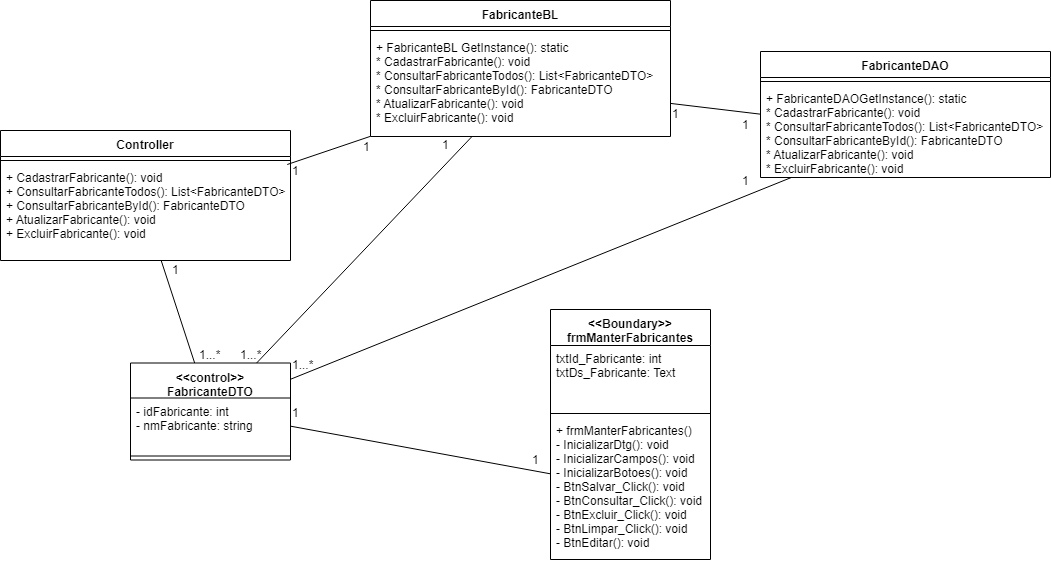

The diagram above was exported from draw.io. Its source (the exported page's mxGraphModel, read from the mxfile embedded in the PNG):
<mxGraphModel dx="1681" dy="1665" grid="1" gridSize="10" guides="1" tooltips="1" connect="1" arrows="1" fold="1" page="1" pageScale="1" pageWidth="827" pageHeight="1169" math="0" shadow="0">
  <root>
    <mxCell id="0" />
    <mxCell id="1" parent="0" />
    <mxCell id="MYAQ_JtiwwDdidlXe0ln-1" value="&lt;&lt;Boundary&gt;&gt;&#10;frmManterFabricantes" style="swimlane;fontStyle=1;align=center;verticalAlign=top;childLayout=stackLayout;horizontal=1;startSize=36;horizontalStack=0;resizeParent=1;resizeParentMax=0;resizeLast=0;collapsible=1;marginBottom=0;" parent="1" vertex="1">
      <mxGeometry x="420" y="109" width="160" height="250" as="geometry" />
    </mxCell>
    <mxCell id="MYAQ_JtiwwDdidlXe0ln-2" value="txtId_Fabricante: int&#10;txtDs_Fabricante: Text " style="text;strokeColor=none;fillColor=none;align=left;verticalAlign=top;spacingLeft=4;spacingRight=4;overflow=hidden;rotatable=0;points=[[0,0.5],[1,0.5]];portConstraint=eastwest;" parent="MYAQ_JtiwwDdidlXe0ln-1" vertex="1">
      <mxGeometry y="36" width="160" height="64" as="geometry" />
    </mxCell>
    <mxCell id="MYAQ_JtiwwDdidlXe0ln-3" value="" style="line;strokeWidth=1;fillColor=none;align=left;verticalAlign=middle;spacingTop=-1;spacingLeft=3;spacingRight=3;rotatable=0;labelPosition=right;points=[];portConstraint=eastwest;" parent="MYAQ_JtiwwDdidlXe0ln-1" vertex="1">
      <mxGeometry y="100" width="160" height="8" as="geometry" />
    </mxCell>
    <mxCell id="MYAQ_JtiwwDdidlXe0ln-4" value="+ frmManterFabricantes()&#10;- InicializarDtg(): void&#10;- InicializarCampos(): void&#10;- InicializarBotoes(): void&#10;- BtnSalvar_Click(): void&#10;- BtnConsultar_Click(): void&#10;- BtnExcluir_Click(): void&#10;- BtnLimpar_Click(): void&#10;- BtnEditar(): void" style="text;strokeColor=none;fillColor=none;align=left;verticalAlign=top;spacingLeft=4;spacingRight=4;overflow=hidden;rotatable=0;points=[[0,0.5],[1,0.5]];portConstraint=eastwest;" parent="MYAQ_JtiwwDdidlXe0ln-1" vertex="1">
      <mxGeometry y="108" width="160" height="142" as="geometry" />
    </mxCell>
    <mxCell id="MYAQ_JtiwwDdidlXe0ln-6" value="&lt;&lt;control&gt;&gt;&#10;FabricanteDTO" style="swimlane;fontStyle=1;align=center;verticalAlign=top;childLayout=stackLayout;horizontal=1;startSize=35;horizontalStack=0;resizeParent=1;resizeParentMax=0;resizeLast=0;collapsible=1;marginBottom=0;" parent="1" vertex="1">
      <mxGeometry y="162.5" width="160" height="97" as="geometry" />
    </mxCell>
    <mxCell id="MYAQ_JtiwwDdidlXe0ln-7" value="- idFabricante: int&#10;- nmFabricante: string" style="text;strokeColor=none;fillColor=none;align=left;verticalAlign=top;spacingLeft=4;spacingRight=4;overflow=hidden;rotatable=0;points=[[0,0.5],[1,0.5]];portConstraint=eastwest;" parent="MYAQ_JtiwwDdidlXe0ln-6" vertex="1">
      <mxGeometry y="35" width="160" height="54" as="geometry" />
    </mxCell>
    <mxCell id="MYAQ_JtiwwDdidlXe0ln-8" value="" style="line;strokeWidth=1;fillColor=none;align=left;verticalAlign=middle;spacingTop=-1;spacingLeft=3;spacingRight=3;rotatable=0;labelPosition=right;points=[];portConstraint=eastwest;" parent="MYAQ_JtiwwDdidlXe0ln-6" vertex="1">
      <mxGeometry y="89" width="160" height="8" as="geometry" />
    </mxCell>
    <mxCell id="MYAQ_JtiwwDdidlXe0ln-11" value="Controller" style="swimlane;fontStyle=1;align=center;verticalAlign=top;childLayout=stackLayout;horizontal=1;startSize=26;horizontalStack=0;resizeParent=1;resizeParentMax=0;resizeLast=0;collapsible=1;marginBottom=0;" parent="1" vertex="1">
      <mxGeometry x="-130" y="-70" width="290" height="130" as="geometry" />
    </mxCell>
    <mxCell id="MYAQ_JtiwwDdidlXe0ln-13" value="" style="line;strokeWidth=1;fillColor=none;align=left;verticalAlign=middle;spacingTop=-1;spacingLeft=3;spacingRight=3;rotatable=0;labelPosition=right;points=[];portConstraint=eastwest;" parent="MYAQ_JtiwwDdidlXe0ln-11" vertex="1">
      <mxGeometry y="26" width="290" height="8" as="geometry" />
    </mxCell>
    <mxCell id="MYAQ_JtiwwDdidlXe0ln-14" value="+ CadastrarFabricante(): void&#10;+ ConsultarFabricanteTodos(): List&lt;FabricanteDTO&gt;&#10;+ ConsultarFabricanteById(): FabricanteDTO&#10;+ AtualizarFabricante(): void&#10;+ ExcluirFabricante(): void" style="text;strokeColor=none;fillColor=none;align=left;verticalAlign=top;spacingLeft=4;spacingRight=4;overflow=hidden;rotatable=0;points=[[0,0.5],[1,0.5]];portConstraint=eastwest;" parent="MYAQ_JtiwwDdidlXe0ln-11" vertex="1">
      <mxGeometry y="34" width="290" height="96" as="geometry" />
    </mxCell>
    <mxCell id="3JVqzO45fKoOe3l365OZ-1" value="FabricanteDAO" style="swimlane;fontStyle=1;align=center;verticalAlign=top;childLayout=stackLayout;horizontal=1;startSize=26;horizontalStack=0;resizeParent=1;resizeParentMax=0;resizeLast=0;collapsible=1;marginBottom=0;" parent="1" vertex="1">
      <mxGeometry x="630" y="-149" width="290" height="126" as="geometry" />
    </mxCell>
    <mxCell id="3JVqzO45fKoOe3l365OZ-3" value="" style="line;strokeWidth=1;fillColor=none;align=left;verticalAlign=middle;spacingTop=-1;spacingLeft=3;spacingRight=3;rotatable=0;labelPosition=right;points=[];portConstraint=eastwest;" parent="3JVqzO45fKoOe3l365OZ-1" vertex="1">
      <mxGeometry y="26" width="290" height="8" as="geometry" />
    </mxCell>
    <mxCell id="3JVqzO45fKoOe3l365OZ-4" value="+ FabricanteDAOGetInstance(): static&#10;* CadastrarFabricante(): void&#10;* ConsultarFabricanteTodos(): List&lt;FabricanteDTO&gt;&#10;* ConsultarFabricanteById(): FabricanteDTO&#10;* AtualizarFabricante(): void&#10;* ExcluirFabricante(): void&#10;" style="text;strokeColor=none;fillColor=none;align=left;verticalAlign=top;spacingLeft=4;spacingRight=4;overflow=hidden;rotatable=0;points=[[0,0.5],[1,0.5]];portConstraint=eastwest;" parent="3JVqzO45fKoOe3l365OZ-1" vertex="1">
      <mxGeometry y="34" width="290" height="92" as="geometry" />
    </mxCell>
    <mxCell id="3JVqzO45fKoOe3l365OZ-6" value="FabricanteBL" style="swimlane;fontStyle=1;align=center;verticalAlign=top;childLayout=stackLayout;horizontal=1;startSize=26;horizontalStack=0;resizeParent=1;resizeParentMax=0;resizeLast=0;collapsible=1;marginBottom=0;" parent="1" vertex="1">
      <mxGeometry x="240" y="-200" width="300" height="136" as="geometry" />
    </mxCell>
    <mxCell id="3JVqzO45fKoOe3l365OZ-8" value="" style="line;strokeWidth=1;fillColor=none;align=left;verticalAlign=middle;spacingTop=-1;spacingLeft=3;spacingRight=3;rotatable=0;labelPosition=right;points=[];portConstraint=eastwest;" parent="3JVqzO45fKoOe3l365OZ-6" vertex="1">
      <mxGeometry y="26" width="300" height="8" as="geometry" />
    </mxCell>
    <mxCell id="3JVqzO45fKoOe3l365OZ-9" value="+ FabricanteBL GetInstance(): static&#10;* CadastrarFabricante(): void&#10;* ConsultarFabricanteTodos(): List&lt;FabricanteDTO&gt;&#10;* ConsultarFabricanteById(): FabricanteDTO&#10;* AtualizarFabricante(): void&#10;* ExcluirFabricante(): void" style="text;strokeColor=none;fillColor=none;align=left;verticalAlign=top;spacingLeft=4;spacingRight=4;overflow=hidden;rotatable=0;points=[[0,0.5],[1,0.5]];portConstraint=eastwest;" parent="3JVqzO45fKoOe3l365OZ-6" vertex="1">
      <mxGeometry y="34" width="300" height="102" as="geometry" />
    </mxCell>
    <mxCell id="DhTZA7zPlvbnrrySBvGT-1" value="" style="endArrow=none;html=1;" parent="1" source="MYAQ_JtiwwDdidlXe0ln-6" target="MYAQ_JtiwwDdidlXe0ln-4" edge="1">
      <mxGeometry width="50" height="50" relative="1" as="geometry">
        <mxPoint x="170" y="209.5" as="sourcePoint" />
        <mxPoint x="220" y="159.5" as="targetPoint" />
      </mxGeometry>
    </mxCell>
    <mxCell id="DhTZA7zPlvbnrrySBvGT-3" value="" style="endArrow=none;html=1;" parent="1" source="MYAQ_JtiwwDdidlXe0ln-14" target="MYAQ_JtiwwDdidlXe0ln-6" edge="1">
      <mxGeometry width="50" height="50" relative="1" as="geometry">
        <mxPoint x="60" y="99" as="sourcePoint" />
        <mxPoint x="200" y="123.5" as="targetPoint" />
      </mxGeometry>
    </mxCell>
    <mxCell id="DhTZA7zPlvbnrrySBvGT-5" value="" style="endArrow=none;html=1;" parent="1" source="3JVqzO45fKoOe3l365OZ-9" target="MYAQ_JtiwwDdidlXe0ln-14" edge="1">
      <mxGeometry width="50" height="50" relative="1" as="geometry">
        <mxPoint x="180" y="-140" as="sourcePoint" />
        <mxPoint x="165.3571428571429" y="-30" as="targetPoint" />
      </mxGeometry>
    </mxCell>
    <mxCell id="DhTZA7zPlvbnrrySBvGT-6" value="" style="endArrow=none;html=1;" parent="1" source="3JVqzO45fKoOe3l365OZ-9" target="MYAQ_JtiwwDdidlXe0ln-6" edge="1">
      <mxGeometry width="50" height="50" relative="1" as="geometry">
        <mxPoint x="270.47619047619037" y="11" as="sourcePoint" />
        <mxPoint x="200" y="162.5" as="targetPoint" />
      </mxGeometry>
    </mxCell>
    <mxCell id="DhTZA7zPlvbnrrySBvGT-7" value="" style="endArrow=none;html=1;" parent="1" source="3JVqzO45fKoOe3l365OZ-4" target="MYAQ_JtiwwDdidlXe0ln-6" edge="1">
      <mxGeometry width="50" height="50" relative="1" as="geometry">
        <mxPoint x="412.375" y="33" as="sourcePoint" />
        <mxPoint x="215.77573529411768" y="205.5" as="targetPoint" />
      </mxGeometry>
    </mxCell>
    <mxCell id="Oj-UyxNvKD0BmXqcRorl-1" value="1" style="text;html=1;resizable=0;points=[];autosize=1;align=left;verticalAlign=top;spacingTop=-4;" parent="1" vertex="1">
      <mxGeometry x="231" y="-63" width="20" height="20" as="geometry" />
    </mxCell>
    <mxCell id="Oj-UyxNvKD0BmXqcRorl-2" value="" style="endArrow=none;html=1;" parent="1" source="3JVqzO45fKoOe3l365OZ-4" target="3JVqzO45fKoOe3l365OZ-9" edge="1">
      <mxGeometry width="50" height="50" relative="1" as="geometry">
        <mxPoint x="610" y="-44.73913043478251" as="sourcePoint" />
        <mxPoint x="480" y="10.145161290322676" as="targetPoint" />
      </mxGeometry>
    </mxCell>
    <mxCell id="Oj-UyxNvKD0BmXqcRorl-3" value="1" style="text;html=1;resizable=0;points=[];autosize=1;align=left;verticalAlign=top;spacingTop=-4;" parent="1" vertex="1">
      <mxGeometry x="160" y="-39" width="20" height="20" as="geometry" />
    </mxCell>
    <mxCell id="Oj-UyxNvKD0BmXqcRorl-4" value="1" style="text;html=1;resizable=0;points=[];autosize=1;align=left;verticalAlign=top;spacingTop=-4;" parent="1" vertex="1">
      <mxGeometry x="40" y="60" width="20" height="20" as="geometry" />
    </mxCell>
    <mxCell id="Oj-UyxNvKD0BmXqcRorl-5" value="1...*" style="text;html=1;resizable=0;points=[];autosize=1;align=left;verticalAlign=top;spacingTop=-4;" parent="1" vertex="1">
      <mxGeometry x="67" y="144.5" width="40" height="20" as="geometry" />
    </mxCell>
    <mxCell id="Oj-UyxNvKD0BmXqcRorl-6" value="1...*" style="text;html=1;resizable=0;points=[];autosize=1;align=left;verticalAlign=top;spacingTop=-4;" parent="1" vertex="1">
      <mxGeometry x="108" y="144.5" width="40" height="20" as="geometry" />
    </mxCell>
    <mxCell id="Oj-UyxNvKD0BmXqcRorl-9" value="1" style="text;html=1;resizable=0;points=[];autosize=1;align=left;verticalAlign=top;spacingTop=-4;" parent="1" vertex="1">
      <mxGeometry x="310" y="-65" width="20" height="20" as="geometry" />
    </mxCell>
    <mxCell id="Oj-UyxNvKD0BmXqcRorl-10" value="1" style="text;html=1;resizable=0;points=[];autosize=1;align=left;verticalAlign=top;spacingTop=-4;" parent="1" vertex="1">
      <mxGeometry x="540" y="-96" width="20" height="20" as="geometry" />
    </mxCell>
    <mxCell id="Oj-UyxNvKD0BmXqcRorl-12" value="" style="endArrow=none;html=1;" parent="1" source="3JVqzO45fKoOe3l365OZ-4" edge="1">
      <mxGeometry width="50" height="50" relative="1" as="geometry">
        <mxPoint x="630" y="-32.324675324675354" as="sourcePoint" />
        <mxPoint x="630" y="-42.129032258064626" as="targetPoint" />
      </mxGeometry>
    </mxCell>
    <mxCell id="Oj-UyxNvKD0BmXqcRorl-13" value="1...*" style="text;html=1;resizable=0;points=[];autosize=1;align=left;verticalAlign=top;spacingTop=-4;" parent="1" vertex="1">
      <mxGeometry x="160" y="155" width="40" height="20" as="geometry" />
    </mxCell>
    <mxCell id="Oj-UyxNvKD0BmXqcRorl-14" value="1" style="text;html=1;resizable=0;points=[];autosize=1;align=left;verticalAlign=top;spacingTop=-4;" parent="1" vertex="1">
      <mxGeometry x="160" y="203" width="20" height="20" as="geometry" />
    </mxCell>
    <mxCell id="Oj-UyxNvKD0BmXqcRorl-15" value="1" style="text;html=1;resizable=0;points=[];autosize=1;align=left;verticalAlign=top;spacingTop=-4;" parent="1" vertex="1">
      <mxGeometry x="400" y="249.5" width="20" height="20" as="geometry" />
    </mxCell>
    <mxCell id="Oj-UyxNvKD0BmXqcRorl-16" value="1" style="text;html=1;resizable=0;points=[];autosize=1;align=left;verticalAlign=top;spacingTop=-4;" parent="1" vertex="1">
      <mxGeometry x="610" y="-29" width="20" height="20" as="geometry" />
    </mxCell>
    <mxCell id="Oj-UyxNvKD0BmXqcRorl-17" value="1" style="text;html=1;resizable=0;points=[];autosize=1;align=left;verticalAlign=top;spacingTop=-4;" parent="1" vertex="1">
      <mxGeometry x="610" y="-85" width="20" height="20" as="geometry" />
    </mxCell>
  </root>
</mxGraphModel>